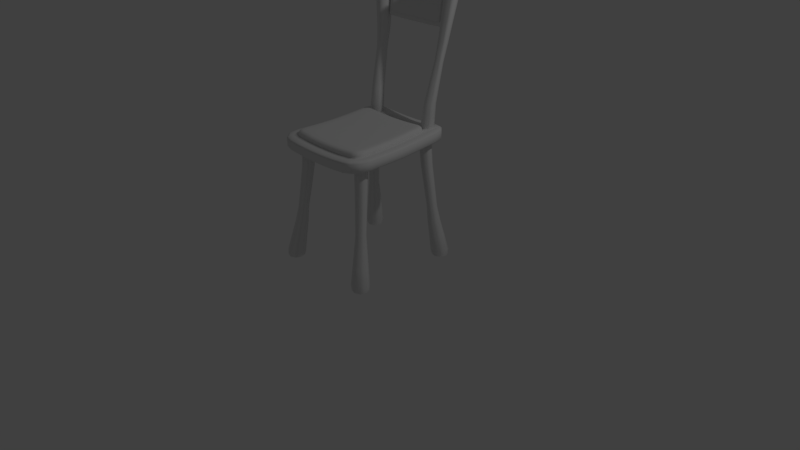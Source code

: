 # Source: prop_chair.blend  (saved by Blender 2.79.0; exported with 4.5.12 LTS)
import bpy
from mathutils import Matrix  # noqa: F401  (used for matrix-valued properties, if any)

bpy.ops.wm.read_factory_settings(use_empty=True)
scene = bpy.context.scene
scene.name = 'Scene'

# ---- collections
col_collection_1 = bpy.data.collections.new('Collection 1'); scene.collection.children.link(col_collection_1)

# ---- materials (node trees are filled in below, after node groups)
mat_material = bpy.data.materials.new('Material')
mat_material.alpha_threshold = 0.0
mat_material.use_transparent_shadow = False
mat_material.roughness = 0.5
mat_material.line_color = (0.0, 0.0, 0.0, 1.0)

# ---- material node trees

# ---- world
world_world = bpy.data.worlds.new('World'); scene.world = world_world
world_world.color = (0.05088, 0.05088, 0.05088)
world_world.use_sun_shadow = False
world_world.sun_shadow_jitter_overblur = 0.0
world_world.cycles.sampling_method = 'MANUAL'

# ---- cameras
cam_camera = bpy.data.cameras.new('Camera')
cam_camera.clip_end = 100.0
cam_camera.lens = 35.0
cam_camera.sensor_width = 32.0
cam_camera.sensor_height = 18.0
cam_camera.ortho_scale = 7.314
cam_camera.dof.focus_distance = 0.0
cam_camera.dof.aperture_fstop = 128.0

# ---- lights
light_lamp = bpy.data.lights.new('Lamp', 'POINT')
light_lamp.transmission_factor = 0.0
light_lamp.cutoff_distance = 30.0
light_lamp.energy = 100.0
light_lamp.shadow_buffer_clip_start = 1.001
light_lamp.shadow_soft_size = 0.1
light_lamp.shadow_maximum_resolution = 0.006
light_lamp.use_absolute_resolution = True

# ---- meshes
me_cube_001 = bpy.data.meshes.new('Cube.001')
me_cube_001.from_pydata([(-0.8942, 1.731, -1.871), (-0.8387, 1.718, -1.628), (-0.8954, 1.46, -1.832), (-0.8607, 3.08, 0.2606), (-0.9369, 3.445, 0.5425), (-0.9356, 3.099, 0.5075), (-0.9012, 3.386, -1.758), (-0.8956, 2.869, -1.883), (-0.8975, 3.199, -1.848), (-0.9375, 4.693, 0.5264), (-0.9336, 5.077, 0.3878), (-0.9365, 4.997, 0.4834), (0.8369, 1.719, -1.629), (0.8924, 1.732, -1.871), (0.8936, 1.461, -1.832), (0.936, 3.446, 0.5423), (0.8597, 3.081, 0.2603), (0.9347, 3.1, 0.5074), (0.8937, 2.871, -1.883), (0.8994, 3.386, -1.758), (0.8956, 3.2, -1.848), (0.9327, 5.078, 0.3875), (0.9366, 4.694, 0.5262), (0.9356, 4.998, 0.4832), (0.8972, 1.4, -1.74), (-0.899, 1.399, -1.739), (-0.9325, 2.914, 0.4144), (0.9316, 2.915, 0.4143), (0.8312, 1.523, -1.584), (0.7805, 1.391, -1.523), (0.8239, 1.375, -1.574), (0.8054, 1.327, -1.551), (-0.7822, 1.39, -1.522), (-0.833, 1.522, -1.583), (-0.8072, 1.326, -1.551), (-0.8257, 1.374, -1.573), (-0.8517, 2.806, 0.2153), (-0.795, 2.565, 0.1312), (-0.8436, 2.63, 0.2044), (-0.8228, 2.544, 0.1735), (0.794, 2.566, 0.1307), (0.8507, 2.807, 0.215), (0.8217, 2.544, 0.1731), (0.8425, 2.631, 0.2041), (-0.9397, -2.05, -7.498), (-1.249, 5.521, 1.621), (-0.8293, -2.633, -7.52), (-1.101, 5.234, 1.6), (-0.7835, -4.05, -7.527), (-1.04, 3.576, 1.615), (-0.8293, -5.481, -7.531), (-1.101, 1.494, 1.664), (-0.9398, -6.083, -7.515), (-1.248, 0.2358, 1.708), (-1.05, -5.494, -7.49), (-1.395, 0.6019, 1.716), (-1.096, -4.063, -7.47), (-1.457, 2.314, 1.691), (-1.05, -2.638, -7.477), (-1.396, 4.337, 1.655), (-1.017, 0.9348, -3.706), (-0.9316, 0.7202, -3.714), (-0.896, -0.2613, -3.711), (-0.9295, -1.467, -3.707), (-1.014, -2.146, -3.696), (-1.1, -1.897, -3.684), (-1.137, -0.8883, -3.683), (-1.102, 0.27, -3.694), (-0.8136, -2.5, -7.292), (-0.7637, -4.043, -7.3), (-0.8136, -5.602, -7.304), (-0.934, -6.258, -7.287), (-1.054, -5.616, -7.259), (-1.104, -4.056, -7.237), (-1.054, -2.504, -7.245), (-0.9339, -1.864, -7.268), (0.9269, -2.05, -7.5), (1.234, 5.564, 1.618), (1.038, -2.638, -7.479), (1.381, 4.376, 1.653), (1.083, -4.063, -7.472), (1.442, 2.351, 1.69), (1.037, -5.493, -7.492), (1.38, 0.6407, 1.714), (0.9269, -6.082, -7.517), (1.233, 0.2787, 1.706), (0.8165, -5.48, -7.533), (1.086, 1.54, 1.66), (0.7707, -4.05, -7.529), (1.025, 3.623, 1.611), (0.8165, -2.633, -7.523), (1.087, 5.28, 1.596), (1.003, 0.968, -3.707), (1.088, 0.3023, -3.695), (1.123, -0.8567, -3.684), (1.086, -1.866, -3.685), (1.0, -2.114, -3.697), (0.9156, -1.434, -3.709), (0.882, -0.2275, -3.713), (0.9176, 0.7538, -3.716), (1.042, -2.503, -7.247), (1.091, -4.056, -7.239), (1.041, -5.615, -7.261), (0.9212, -6.258, -7.289), (0.8008, -5.601, -7.306), (0.7509, -4.042, -7.302), (0.8007, -2.499, -7.294), (0.9211, -1.864, -7.27), (-1.249, 5.521, 1.621), (-1.101, 5.234, 1.6), (-1.04, 3.576, 1.615), (-1.101, 1.494, 1.664), (-1.248, 0.2358, 1.708), (-1.395, 0.6019, 1.716), (-1.457, 2.314, 1.691), (-1.396, 4.337, 1.655), (1.234, 5.564, 1.618), (1.381, 4.376, 1.653), (1.442, 2.351, 1.69), (1.38, 0.6407, 1.714), (1.233, 0.2787, 1.706), (1.086, 1.54, 1.66), (1.025, 3.623, 1.611), (1.087, 5.28, 1.596), (-1.403, 4.465, 1.333), (-1.47, 2.209, 1.372), (-1.402, 0.315, 1.396), (-1.238, -0.0655, 1.383), (-1.075, 1.369, 1.328), (-1.008, 3.7, 1.273), (-1.076, 5.524, 1.262), (-1.24, 5.807, 1.292), (1.061, 5.573, 1.258), (0.9933, 3.749, 1.269), (1.061, 1.418, 1.324), (1.224, -0.01992, 1.38), (1.387, 0.3562, 1.394), (1.456, 2.248, 1.371), (1.389, 4.507, 1.331), (1.225, 5.853, 1.289), (-0.9397, -2.05, -7.498), (-0.8293, -2.633, -7.52), (-0.7835, -4.05, -7.527), (-0.8293, -5.481, -7.531), (-0.9398, -6.083, -7.515), (-1.05, -5.494, -7.49), (-1.096, -4.063, -7.47), (-1.05, -2.638, -7.477), (0.9269, -2.05, -7.5), (1.038, -2.638, -7.479), (1.083, -4.063, -7.472), (1.037, -5.493, -7.492), (0.9269, -6.082, -7.517), (0.8165, -5.48, -7.533), (0.7707, -4.05, -7.529), (0.8165, -2.633, -7.523), (1.263, -34.19, -15.54), (0.9712, -30.36, -8.438), (1.415, -34.99, -15.54), (1.089, -30.99, -8.424), (1.478, -36.93, -15.54), (1.14, -32.51, -8.42), (1.415, -38.86, -15.54), (1.094, -34.04, -8.434), (1.264, -39.66, -15.54), (0.9775, -34.67, -8.458), (1.112, -38.85, -15.54), (0.8594, -34.04, -8.475), (1.049, -36.92, -15.54), (0.8093, -32.51, -8.469), (1.112, -34.99, -15.54), (0.8556, -30.98, -8.456), (1.102, -32.84, -12.35), (1.196, -33.34, -12.35), (1.235, -34.54, -12.34), (1.196, -35.74, -12.34), (1.102, -36.24, -12.34), (1.008, -35.74, -12.35), (0.9686, -34.54, -12.35), (1.008, -33.34, -12.34), (1.42, -34.69, -15.23), (1.489, -36.8, -15.23), (1.42, -38.9, -15.23), (1.255, -39.77, -15.23), (1.089, -38.9, -15.23), (1.02, -36.79, -15.22), (1.089, -34.68, -15.22), (1.254, -33.81, -15.22), (-1.289, -34.19, -15.54), (-0.9927, -30.36, -8.435), (-1.138, -34.99, -15.54), (-0.8772, -30.98, -8.453), (-1.075, -36.92, -15.54), (-0.8309, -32.51, -8.466), (-1.138, -38.85, -15.54), (-0.881, -34.04, -8.472), (-1.29, -39.66, -15.54), (-0.9991, -34.67, -8.454), (-1.442, -38.86, -15.54), (-1.116, -34.04, -8.431), (-1.504, -36.93, -15.54), (-1.161, -32.51, -8.417), (-1.441, -34.99, -15.54), (-1.11, -30.99, -8.421), (-1.127, -32.84, -12.35), (-1.032, -33.34, -12.34), (-0.9933, -34.54, -12.35), (-1.032, -35.74, -12.35), (-1.127, -36.24, -12.34), (-1.221, -35.74, -12.34), (-1.26, -34.54, -12.34), (-1.221, -33.34, -12.35), (-1.115, -34.68, -15.22), (-1.046, -36.79, -15.22), (-1.115, -38.9, -15.23), (-1.281, -39.77, -15.23), (-1.446, -38.9, -15.23), (-1.515, -36.8, -15.23), (-1.446, -34.69, -15.23), (-1.28, -33.81, -15.22), (-1.29, 1.037, -15.54), (-0.9505, -3.085, -8.22), (-1.138, 0.2336, -15.54), (-0.8389, -3.673, -8.24), (-1.075, -1.699, -15.54), (-0.793, -5.107, -8.245), (-1.138, -3.629, -15.54), (-0.8395, -6.56, -8.245), (-1.289, -4.429, -15.54), (-0.9512, -7.175, -8.232), (-1.441, -3.627, -15.54), (-1.062, -6.582, -8.21), (-1.504, -1.694, -15.54), (-1.108, -5.129, -8.193), (-1.441, 0.2377, -15.54), (-1.062, -3.681, -8.199), (-1.127, -2.093, -12.34), (-1.032, -2.589, -12.35), (-0.9933, -3.789, -12.35), (-1.032, -4.989, -12.34), (-1.127, -5.486, -12.35), (-1.221, -4.989, -12.35), (-1.26, -3.789, -12.34), (-1.221, -2.589, -12.34), (-1.115, 0.2875, -15.23), (-1.046, -1.82, -15.23), (-1.115, -3.922, -15.22), (-1.28, -4.792, -15.23), (-1.446, -3.917, -15.23), (-1.514, -1.81, -15.23), (-1.446, 0.295, -15.23), (-1.281, 1.164, -15.23), (1.264, 1.037, -15.54), (0.9293, -3.085, -8.224), (1.415, 0.2377, -15.54), (1.041, -3.681, -8.202), (1.478, -1.694, -15.54), (1.087, -5.128, -8.196), (1.415, -3.628, -15.54), (1.041, -6.58, -8.213), (1.263, -4.429, -15.54), (0.93, -7.173, -8.235), (1.112, -3.629, -15.54), (0.8184, -6.558, -8.248), (1.049, -1.699, -15.54), (0.7719, -5.106, -8.248), (1.112, 0.2336, -15.54), (0.8178, -3.672, -8.244), (1.102, -2.093, -12.34), (1.196, -2.589, -12.34), (1.235, -3.789, -12.34), (1.196, -4.989, -12.35), (1.102, -5.486, -12.35), (1.008, -4.989, -12.34), (0.9686, -3.789, -12.35), (1.008, -2.589, -12.35), (1.42, 0.2949, -15.23), (1.488, -1.81, -15.23), (1.42, -3.917, -15.23), (1.254, -4.792, -15.23), (1.089, -3.922, -15.22), (1.02, -1.82, -15.23), (1.089, 0.2876, -15.23), (1.255, 1.164, -15.23), (1.08, -9.947, -7.494), (1.319, -5.35, -7.534), (1.277, -5.417, -7.452), (0.8714, -6.759, -7.496), (0.9076, 0.6169, -7.593), (0.9001, 0.05497, -7.507), (1.046, -8.141, -7.478), (1.263, -2.348, -7.526), (1.226, -2.637, -7.444), (0.9819, -7.204, -7.48), (1.113, -0.1776, -7.551), (1.09, -0.679, -7.467), (0.9352, -36.27, -7.723), (0.9752, -39.89, -7.847), (0.9693, -39.28, -7.759), (1.148, -32.86, -7.68), (1.403, -33.34, -7.763), (1.361, -33.24, -7.681), (1.053, -35.8, -7.7), (1.195, -39.01, -7.802), (1.173, -38.46, -7.717), (1.118, -34.79, -7.686), (1.352, -36.61, -7.773), (1.315, -36.28, -7.69), (-1.149, -32.86, -7.68), (-1.404, -33.33, -7.763), (-1.363, -33.24, -7.681), (-0.9365, -36.27, -7.723), (-0.9765, -39.89, -7.847), (-0.9705, -39.28, -7.759), (-1.119, -34.79, -7.686), (-1.354, -36.61, -7.773), (-1.316, -36.28, -7.691), (-1.054, -35.8, -7.7), (-1.196, -39.01, -7.802), (-1.174, -38.45, -7.717), (-0.8735, -6.759, -7.497), (-0.9097, 0.6171, -7.593), (-0.9022, 0.05501, -7.507), (-1.082, -9.947, -7.494), (-1.321, -5.35, -7.534), (-1.279, -5.417, -7.452), (-0.984, -7.205, -7.48), (-1.115, -0.1777, -7.55), (-1.092, -0.679, -7.467), (-1.048, -8.141, -7.478), (-1.265, -2.348, -7.526), (-1.228, -2.637, -7.444), (0.901, -0.9903, -8.21), (0.9154, 0.5825, -8.091), (0.9116, 0.1113, -8.174), (1.33, -5.444, -8.03), (1.223, -5.687, -8.16), (1.299, -5.529, -8.115), (1.122, -0.2278, -8.05), (1.067, -1.639, -8.178), (1.106, -0.6534, -8.135), (1.273, -2.419, -8.026), (1.178, -3.256, -8.159), (1.246, -2.678, -8.113), (1.284, -33.1, -8.383), (1.399, -33.34, -8.256), (1.364, -33.27, -8.339), (0.9704, -39.81, -8.336), (0.9517, -38.1, -8.453), (0.9642, -39.29, -8.417), (1.347, -36.57, -8.267), (1.241, -35.67, -8.396), (1.315, -36.29, -8.352), (1.189, -38.93, -8.294), (1.126, -37.4, -8.419), (1.17, -38.47, -8.377), (-0.9532, -38.1, -8.452), (-0.9718, -39.81, -8.336), (-0.9656, -39.29, -8.417), (-1.4, -33.34, -8.256), (-1.285, -33.1, -8.383), (-1.366, -33.26, -8.34), (-1.19, -38.93, -8.294), (-1.127, -37.4, -8.419), (-1.171, -38.47, -8.377), (-1.348, -36.56, -8.268), (-1.243, -35.67, -8.397), (-1.316, -36.29, -8.352), (-1.225, -5.688, -8.16), (-1.331, -5.445, -8.03), (-1.301, -5.53, -8.115), (-0.9175, 0.5843, -8.091), (-0.9031, -0.9896, -8.21), (-0.9137, 0.113, -8.174), (-1.275, -2.421, -8.026), (-1.18, -3.256, -8.159), (-1.248, -2.679, -8.113), (-1.124, -0.2287, -8.05), (-1.069, -1.64, -8.178), (-1.108, -0.6541, -8.136), (0.8866, -1.281, -7.471), (1.041, -1.878, -7.44), (1.141, -3.334, -7.423), (1.183, -5.593, -7.431), (1.261, -33.03, -7.66), (1.223, -35.5, -7.668), (1.119, -37.11, -7.689), (0.9543, -37.78, -7.722), (-0.9556, -37.78, -7.722), (-1.12, -37.11, -7.689), (-1.225, -35.5, -7.668), (-1.263, -33.03, -7.66), (-1.185, -5.593, -7.431), (-1.143, -3.334, -7.423), (-1.043, -1.878, -7.44), (-0.8887, -1.281, -7.471), (0.8697, -6.751, -7.426), (0.8508, -7.994, -7.208), (0.8652, -6.908, -7.311), (0.8582, -7.363, -7.231), (0.9204, -8.277, -7.198), (0.98, -7.196, -7.409), (0.9479, -7.726, -7.218), (0.9697, -7.33, -7.295), (0.9487, -8.695, -7.197), (1.044, -8.131, -7.407), (0.9937, -8.4, -7.217), (1.028, -8.194, -7.294), (0.9744, -10.03, -7.21), (1.078, -9.933, -7.424), (1.024, -9.963, -7.232), (1.062, -9.929, -7.31), (1.147, -32.84, -7.609), (1.04, -32.61, -7.396), (1.132, -32.79, -7.495), (1.093, -32.7, -7.418), (1.018, -34.06, -7.4), (1.118, -34.78, -7.614), (1.067, -34.4, -7.422), (1.104, -34.66, -7.5), (0.9894, -34.51, -7.406), (1.053, -35.79, -7.628), (1.02, -35.13, -7.432), (1.044, -35.6, -7.513), (0.9154, -34.82, -7.421), (0.935, -36.26, -7.652), (0.9247, -35.52, -7.451), (0.9319, -36.05, -7.535), (-0.9363, -36.26, -7.652), (-0.9167, -34.82, -7.422), (-0.9332, -36.05, -7.536), (-0.9261, -35.52, -7.452), (-0.9908, -34.51, -7.406), (-1.054, -35.79, -7.628), (-1.022, -35.13, -7.432), (-1.045, -35.6, -7.513), (-1.02, -34.06, -7.4), (-1.119, -34.78, -7.614), (-1.069, -34.4, -7.422), (-1.105, -34.66, -7.5), (-1.042, -32.61, -7.396), (-1.149, -32.84, -7.609), (-1.094, -32.7, -7.418), (-1.133, -32.79, -7.495), (-1.081, -9.933, -7.424), (-0.9766, -10.03, -7.21), (-1.064, -9.929, -7.31), (-1.026, -9.963, -7.232), (-0.9509, -8.695, -7.197), (-1.046, -8.131, -7.407), (-0.9959, -8.4, -7.217), (-1.031, -8.194, -7.294), (-0.9226, -8.277, -7.198), (-0.9822, -7.196, -7.409), (-0.9501, -7.726, -7.218), (-0.9719, -7.331, -7.295), (-0.8531, -7.995, -7.208), (-0.8719, -6.751, -7.426), (-0.8605, -7.363, -7.232), (-0.8674, -6.909, -7.312), (0.5976, 3.854, -1.973), (0.3009, 4.592, -2.035), (-0.0007548, 4.91, -2.044), (-0.3027, 4.593, -2.034), (-0.5995, 3.853, -1.972), (-0.6008, 4.185, -1.937), (-0.3034, 4.93, -2.0), (-0.0007577, 5.251, -2.009), (0.3016, 4.929, -2.001), (0.5989, 4.185, -1.938), (-0.6033, 4.383, -1.848), (-0.3046, 5.134, -1.91), (-0.0007408, 5.46, -1.919), (0.3028, 5.133, -1.911), (0.6014, 4.383, -1.849), (-0.6266, 5.748, 0.4347), (-0.315, 6.547, 0.3716), (-0.000325, 6.887, 0.3666), (0.3142, 6.546, 0.3704), (0.6257, 5.748, 0.434), (0.625, 6.05, 0.3913), (0.3139, 6.849, 0.3281), (-0.0003298, 7.192, 0.3243), (-0.3147, 6.85, 0.3293), (-0.626, 6.05, 0.3921), (0.6231, 6.123, 0.296), (0.313, 6.918, 0.2333), (-0.0003444, 7.26, 0.2298), (-0.3139, 6.919, 0.2345), (-0.6241, 6.123, 0.2968), (-0.5984, 2.707, -1.962), (-0.3022, 3.435, -2.023), (-0.0007614, 3.736, -2.032), (0.3004, 3.434, -2.024), (0.5965, 2.708, -1.962), (0.5973, 2.437, -1.923), (0.3007, 3.163, -1.985), (-0.0007561, 3.461, -1.992), (-0.3025, 3.163, -1.984), (-0.5992, 2.436, -1.922), (0.5996, 2.381, -1.831), (0.3019, 3.111, -1.892), (-0.0007405, 3.411, -1.9), (-0.3037, 3.111, -1.892), (-0.6015, 2.38, -1.83), (0.6251, 4.497, 0.4489), (0.3139, 5.288, 0.3856), (-0.0003292, 5.619, 0.3822), (-0.3147, 5.288, 0.3868), (-0.626, 4.497, 0.4496), (-0.6251, 4.146, 0.4146), (-0.3143, 4.934, 0.3521), (-0.0003362, 5.261, 0.3476), (0.3134, 4.933, 0.3509), (0.6242, 4.146, 0.4139), (-0.6231, 3.953, 0.3219), (-0.3133, 4.736, 0.26), (-0.0003521, 5.06, 0.2558), (0.3124, 4.735, 0.2588), (0.6221, 3.953, 0.3212), (0.5597, 2.609, -1.71), (0.2817, 3.258, -1.764), (-0.0007165, 3.523, -1.768), (-0.2834, 3.259, -1.763), (-0.5615, 2.608, -1.71), (-0.5754, 4.007, 0.1785), (-0.2894, 4.691, 0.1262), (-0.0003737, 4.972, 0.1249), (0.2885, 4.69, 0.125), (0.5744, 4.007, 0.1777), (0.5222, 2.192, -1.595), (0.2627, 2.764, -1.641), (-0.0006957, 2.991, -1.642), (-0.2643, 2.764, -1.64), (-0.5239, 2.191, -1.595), (-0.5405, 2.164, -1.627), (-0.2727, 2.769, -1.676), (-0.0007025, 3.01, -1.679), (0.2711, 2.769, -1.677), (0.5387, 2.165, -1.628), (-0.5529, 2.241, -1.652), (-0.279, 2.871, -1.703), (-0.0007075, 3.124, -1.707), (0.2773, 2.871, -1.704), (0.5511, 2.242, -1.653), (-0.5577, 2.401, -1.664), (-0.2814, 3.043, -1.716), (-0.0007091, 3.302, -1.72), (0.2798, 3.043, -1.717), (0.5559, 2.402, -1.664), (-0.5317, 3.389, 0.05893), (-0.2675, 3.982, 0.01513), (-0.0003946, 4.221, 0.01618), (0.2665, 3.982, 0.01386), (0.5307, 3.389, 0.05803), (0.5492, 3.412, 0.0962), (0.2758, 4.042, 0.04855), (-0.0003888, 4.296, 0.05), (-0.2768, 4.042, 0.04981), (-0.5502, 3.411, 0.09706), (0.563, 3.533, 0.124), (0.2828, 4.191, 0.07361), (-0.0003843, 4.459, 0.0743), (-0.2837, 4.191, 0.07486), (-0.564, 3.532, 0.1248), (0.5684, 3.721, 0.1336), (0.2855, 4.391, 0.08215), (-0.0003821, 4.665, 0.08252), (-0.2864, 4.391, 0.0834), (-0.5694, 3.72, 0.1345), (-0.9063, 1.76, -1.223), (-0.9146, 2.128, -0.6934), (-0.9235, 2.503, -0.1465), (0.9047, 1.762, -1.224), (0.9132, 2.129, -0.6935), (0.9223, 2.505, -0.1467), (-0.8435, 2.044, -1.174), (-0.849, 2.376, -0.7076), (-0.8548, 2.713, -0.229), (0.8419, 2.045, -1.174), (0.8476, 2.377, -0.7079), (0.8536, 2.714, -0.2293), (-0.785, 1.675, -1.123), (-0.7882, 1.965, -0.7141), (-0.7916, 2.261, -0.2959), (-0.8186, 2.227, -0.2725), (-0.8144, 1.921, -0.7088), (-0.8106, 1.621, -1.135), (-0.8388, 2.302, -0.2559), (-0.834, 1.987, -0.7058), (-0.8296, 1.678, -1.145), (-0.8467, 2.468, -0.2505), (-0.8417, 2.147, -0.7059), (-0.8371, 1.832, -1.15), (0.8355, 1.833, -1.15), (0.8403, 2.148, -0.7062), (0.8455, 2.468, -0.2508), (0.8375, 2.303, -0.2562), (0.8326, 1.988, -0.7061), (0.828, 1.679, -1.145), (0.8174, 2.228, -0.2729), (0.813, 1.922, -0.7092), (0.809, 1.622, -1.135), (0.7903, 2.262, -0.2963), (0.7868, 1.966, -0.7145), (0.7834, 1.676, -1.123), (0.5284, 3.08, -0.3687), (0.5261, 2.778, -0.7868), (0.524, 2.482, -1.196), (0.2655, 3.668, -0.4126), (0.2645, 3.361, -0.8307), (0.2635, 3.06, -1.24), (-0.0004734, 3.905, -0.4101), (-0.0005507, 3.595, -0.8288), (-0.0006253, 3.29, -1.239), (-0.2666, 3.669, -0.4113), (-0.2658, 3.361, -0.8295), (-0.265, 3.06, -1.239), (-0.5296, 3.08, -0.3678), (-0.5275, 2.778, -0.7859), (-0.5256, 2.481, -1.195), (1.299, 3.562, -0.0596), (1.214, 2.506, -1.368), (1.141, 1.552, -2.577), (1.357, 1.594, -0.02279), (1.263, 0.8572, -1.333), (1.183, 0.1267, -2.55), (1.297, -0.0007911, -0.00905), (1.212, -0.4984, -1.324), (1.139, -1.05, -2.546), (1.155, -0.2712, -0.0324), (1.091, -0.7235, -1.349), (1.037, -1.271, -2.566), (1.015, 0.9863, -0.08558), (0.9708, 0.3492, -1.396), (0.9357, -0.3799, -2.599), (0.9568, 2.979, -0.1286), (0.9219, 2.052, -1.43), (0.8949, 1.088, -2.624), (1.016, 4.535, -0.1321), (0.9722, 3.365, -1.437), (0.9374, 2.239, -2.63), (1.039, 2.428, -2.609), (1.093, 3.559, -1.41), (1.157, 4.78, -0.1026), (-1.03, 4.486, -0.1282), (-0.9866, 3.319, -1.433), (-0.9515, 2.196, -2.627), (-0.9713, 2.931, -0.1244), (-0.9363, 2.006, -1.426), (-0.9091, 1.046, -2.62), (-1.029, 0.9373, -0.08136), (-0.9852, 0.3025, -1.392), (-0.9498, -0.4218, -2.596), (-1.17, -0.3192, -0.02868), (-1.105, -0.7694, -1.345), (-1.051, -1.312, -2.563), (-1.312, -0.04673, -0.006134), (-1.226, -0.5435, -1.321), (-1.154, -1.091, -2.543), (-1.371, 1.55, -0.02046), (-1.278, 0.8127, -1.33), (-1.197, 0.0851, -2.547), (-1.313, 3.516, -0.05705), (-1.228, 2.462, -1.365), (-1.155, 1.51, -2.574), (-1.053, 2.385, -2.606), (-1.107, 3.513, -1.407), (-1.172, 4.732, -0.09918), (0.9363, -1.418, -6.065), (0.9711, -0.1568, -4.834), (1.067, -0.8226, -4.832), (1.043, -2.013, -6.049), (1.107, -2.101, -4.831), (1.088, -3.386, -6.046), (1.066, -3.284, -4.839), (1.043, -4.763, -6.062), (0.969, -3.646, -4.849), (0.9353, -5.318, -6.084), (0.8736, -2.957, -4.851), (0.8285, -4.694, -6.096), (0.8346, -1.639, -4.844), (0.7846, -3.284, -6.091), (0.8746, -0.4911, -4.84), (0.8292, -1.935, -6.08), (-0.9494, -1.422, -6.063), (-0.9847, -0.1779, -4.834), (-0.8882, -0.5131, -4.839), (-0.8423, -1.94, -6.079), (-0.8482, -1.662, -4.844), (-0.7978, -3.29, -6.09), (-0.8872, -2.978, -4.85), (-0.8417, -4.699, -6.094), (-0.9827, -3.666, -4.848), (-0.9486, -5.32, -6.082), (-1.079, -3.302, -4.838), (-1.056, -4.764, -6.06), (-1.121, -2.119, -4.83), (-1.101, -3.387, -6.045), (-1.081, -0.8421, -4.831), (-1.057, -2.015, -6.048), (1.048, -31.84, -11.05), (0.9963, -30.92, -9.73), (1.105, -31.5, -9.726), (1.15, -32.39, -11.05), (1.151, -32.9, -9.729), (1.193, -33.71, -11.05), (1.108, -34.3, -9.74), (1.151, -35.01, -11.05), (1.001, -34.88, -9.756), (1.05, -35.55, -11.06), (0.8923, -34.3, -9.767), (0.9484, -35.0, -11.06), (0.8466, -32.89, -9.76), (0.906, -33.69, -11.05), (0.8896, -31.49, -9.743), (0.947, -32.38, -11.05), (1.037, -2.54, -10.99), (0.9719, -2.992, -9.611), (1.076, -3.542, -9.597), (1.137, -3.058, -10.99), (1.12, -4.883, -9.592), (1.178, -4.322, -10.99), (1.076, -6.233, -9.598), (1.137, -5.593, -10.99), (0.9718, -6.79, -9.607), (1.037, -6.123, -10.99), (0.8675, -6.226, -9.617), (0.9372, -5.603, -10.99), (0.8243, -4.879, -9.625), (0.896, -4.336, -10.99), (0.8675, -3.544, -9.623), (0.9372, -3.07, -10.99), (-1.061, -2.539, -10.99), (-0.9943, -2.992, -9.608), (-0.8899, -3.544, -9.621), (-0.9611, -3.069, -10.99), (-0.8467, -4.879, -9.623), (-0.9199, -4.335, -10.99), (-0.8899, -6.227, -9.615), (-0.9611, -5.602, -10.99), (-0.9943, -6.791, -9.606), (-1.061, -6.123, -10.99), (-1.099, -6.234, -9.596), (-1.161, -5.592, -10.99), (-1.142, -4.883, -9.591), (-1.202, -4.321, -10.99), (-1.099, -3.542, -9.595), (-1.161, -3.056, -10.99), (-1.072, -31.84, -11.05), (-1.019, -30.92, -9.728), (-0.9122, -31.49, -9.741), (-0.971, -32.38, -11.05), (-0.8692, -32.89, -9.758), (-0.9299, -33.69, -11.05), (-0.9149, -34.3, -9.764), (-0.9723, -35.0, -11.06), (-1.023, -34.88, -9.754), (-1.074, -35.55, -11.06), (-1.131, -34.3, -9.738), (-1.175, -35.01, -11.05), (-1.174, -32.9, -9.727), (-1.217, -33.71, -11.05), (-1.127, -31.5, -9.724), (-1.174, -32.39, -11.05), (-1.224, -33.44, -14.22), (-1.166, -33.04, -13.25), (-1.05, -33.65, -13.25), (-1.083, -34.18, -14.22), (-1.002, -35.13, -13.25), (-1.026, -35.97, -14.22), (-1.051, -36.61, -13.25), (-1.084, -37.76, -14.22), (-1.167, -37.22, -13.25), (-1.225, -38.5, -14.22), (-1.283, -36.61, -13.25), (-1.365, -37.76, -14.22), (-1.331, -35.13, -13.25), (-1.423, -35.98, -14.22), (-1.283, -33.66, -13.25), (-1.364, -34.19, -14.22), (-1.224, -0.01144, -14.22), (-1.167, -1.196, -13.25), (-1.05, -1.809, -13.25), (-1.084, -0.756, -14.22), (-1.002, -3.287, -13.25), (-1.025, -2.545, -14.22), (-1.05, -4.764, -13.25), (-1.083, -4.33, -14.22), (-1.166, -5.375, -13.25), (-1.224, -5.068, -14.22), (-1.283, -4.762, -13.25), (-1.364, -4.325, -14.22), (-1.331, -3.284, -13.25), (-1.423, -2.536, -14.22), (-1.283, -1.807, -13.25), (-1.365, -0.7489, -14.22), (1.198, -33.44, -14.22), (1.141, -33.04, -13.25), (1.257, -33.66, -13.25), (1.339, -34.19, -14.22), (1.306, -35.13, -13.25), (1.397, -35.98, -14.22), (1.258, -36.61, -13.25), (1.339, -37.76, -14.22), (1.142, -37.22, -13.25), (1.199, -38.5, -14.22), (1.025, -36.61, -13.25), (1.058, -37.76, -14.22), (0.9772, -35.13, -13.25), (1.0, -35.97, -14.22), (1.025, -33.65, -13.25), (1.058, -34.18, -14.22), (1.199, -0.01149, -14.22), (1.142, -1.196, -13.25), (1.258, -1.807, -13.25), (1.339, -0.749, -14.22), (1.306, -3.284, -13.25), (1.397, -2.536, -14.22), (1.257, -4.762, -13.25), (1.339, -4.325, -14.22), (1.141, -5.375, -13.25), (1.198, -5.068, -14.22), (1.025, -4.764, -13.25), (1.058, -4.33, -14.22), (0.9772, -3.287, -13.25), (0.9999, -2.545, -14.22), (1.025, -1.809, -13.25), (1.058, -0.756, -14.22), (0.8554, -9.922, -7.239), (-0.856, -10.01, -7.23), (-0.9113, -32.63, -7.421), (0.91, -32.62, -7.421), (-0.5336, -1.281, -7.538), (-0.1786, -1.281, -7.568), (0.1765, -1.281, -7.568), (0.5315, -1.281, -7.538), (0.5397, 0.05498, -7.575), (0.1792, 0.05499, -7.606), (-0.1813, 0.05499, -7.606), (-0.5417, 0.055, -7.575), (0.5441, 0.6169, -7.662), (0.1807, 0.617, -7.694), (-0.1828, 0.617, -7.694), (-0.5462, 0.6171, -7.662), (0.5723, -37.78, -7.795), (0.1903, -37.78, -7.83), (-0.1916, -37.78, -7.83), (-0.5736, -37.78, -7.796), (-0.5826, -39.28, -7.834), (-0.1946, -39.28, -7.87), (0.1934, -39.28, -7.87), (0.5813, -39.28, -7.835), (-0.5861, -39.89, -7.923), (-0.1958, -39.89, -7.959), (0.1945, -39.89, -7.959), (0.5849, -39.89, -7.923), (-0.5509, 0.584, -8.161), (-0.1843, 0.5836, -8.193), (0.1822, 0.5833, -8.193), (0.5488, 0.5829, -8.161), (0.5465, 0.1116, -8.243), (0.1815, 0.1119, -8.275), (-0.1836, 0.1123, -8.275), (-0.5486, 0.1126, -8.243), (0.5402, -0.9901, -8.279), (0.1794, -0.99, -8.31), (-0.1814, -0.9899, -8.31), (-0.5423, -0.9897, -8.279), (0.582, -39.81, -8.412), (0.1935, -39.81, -8.447), (-0.1949, -39.81, -8.447), (-0.5834, -39.81, -8.411), (-0.5797, -39.29, -8.491), (-0.1937, -39.29, -8.527), (0.1922, -39.29, -8.527), (0.5782, -39.29, -8.492), (-0.5722, -38.1, -8.526), (-0.1913, -38.1, -8.56), (0.1897, -38.1, -8.56), (0.5707, -38.1, -8.526), (-0.5246, -6.733, -7.554), (-0.1756, -6.733, -7.583), (0.1734, -6.733, -7.583), (0.5224, -6.733, -7.554), (0.5608, -36.27, -7.795), (0.1865, -36.27, -7.828), (-0.1878, -36.27, -7.828), (-0.5621, -36.27, -7.795), (-0.5123, -7.973, -7.264), (-0.1715, -7.973, -7.293), (0.1693, -7.973, -7.293), (0.5101, -7.973, -7.264), (0.5145, -7.341, -7.288), (0.1707, -7.341, -7.317), (-0.173, -7.341, -7.317), (-0.5167, -7.341, -7.288), (0.5186, -6.885, -7.369), (0.1721, -6.885, -7.398), (-0.1744, -6.885, -7.398), (-0.5209, -6.885, -7.369), (0.5214, -6.727, -7.483), (0.1731, -6.726, -7.512), (-0.1752, -6.726, -7.512), (-0.5236, -6.726, -7.483), (0.549, -34.82, -7.491), (0.1825, -34.82, -7.524), (-0.1839, -34.82, -7.524), (-0.5503, -34.82, -7.492), (-0.5559, -35.52, -7.522), (-0.1857, -35.52, -7.555), (0.1844, -35.52, -7.555), (0.5546, -35.52, -7.522), (-0.5602, -36.05, -7.607), (-0.1872, -36.05, -7.64), (0.1859, -36.05, -7.64), (0.5589, -36.05, -7.607), (-0.562, -36.26, -7.724), (-0.1878, -36.26, -7.757), (0.1865, -36.26, -7.757), (0.5607, -36.26, -7.723), (0.5131, -9.919, -7.294), (0.1708, -9.935, -7.321), (-0.1715, -9.952, -7.319), (-0.5138, -9.968, -7.289), (-0.547, -32.63, -7.49), (-0.1828, -32.62, -7.522), (0.1815, -32.62, -7.522), (0.5457, -32.62, -7.49), (1.202, -12.63, -7.54), (1.222, -19.59, -7.633), (1.242, -26.37, -7.666), (1.34, -26.48, -7.686), (1.319, -19.62, -7.657), (1.298, -12.55, -7.564), (1.382, -26.53, -7.767), (1.361, -19.64, -7.741), (1.34, -12.53, -7.647), (-1.243, -26.37, -7.666), (-1.224, -19.59, -7.633), (-1.204, -12.63, -7.54), (-1.3, -12.55, -7.563), (-1.321, -19.62, -7.657), (-1.342, -26.48, -7.686), (-1.342, -12.53, -7.646), (-1.363, -19.64, -7.74), (-1.384, -26.53, -7.767), (1.269, -26.43, -8.379), (1.253, -19.69, -8.359), (1.238, -12.73, -8.266), (1.315, -12.65, -8.225), (1.332, -19.7, -8.319), (1.348, -26.51, -8.337), (1.347, -12.61, -8.141), (1.364, -19.69, -8.235), (1.382, -26.55, -8.254), (-1.383, -26.54, -8.254), (-1.366, -19.69, -8.235), (-1.349, -12.61, -8.141), (-1.317, -12.65, -8.225), (-1.333, -19.69, -8.319), (-1.349, -26.51, -8.337), (-1.24, -12.73, -8.266), (-1.255, -19.69, -8.359), (-1.27, -26.42, -8.38), (1.097, -15.84, -7.593), (1.114, -21.62, -7.658), (1.131, -27.28, -7.681), (-1.133, -27.28, -7.681), (-1.116, -21.62, -7.658), (-1.099, -15.84, -7.592), (0.9908, -15.82, -7.305), (1.007, -21.54, -7.375), (1.024, -27.12, -7.398), (1.076, -27.17, -7.42), (1.058, -21.56, -7.397), (1.041, -15.8, -7.328), (1.115, -27.22, -7.498), (1.097, -21.58, -7.474), (1.08, -15.8, -7.408), (1.13, -27.26, -7.611), (1.113, -21.61, -7.587), (1.096, -15.82, -7.522), (-1.025, -27.12, -7.398), (-1.009, -21.54, -7.375), (-0.9928, -15.82, -7.305), (-1.043, -15.8, -7.328), (-1.06, -21.56, -7.396), (-1.077, -27.17, -7.42), (-1.081, -15.8, -7.408), (-1.099, -21.58, -7.474), (-1.116, -27.22, -7.497), (-1.098, -15.82, -7.522), (-1.115, -21.61, -7.587), (-1.132, -27.26, -7.611), (0.8963, -27.1, -7.426), (0.8827, -21.51, -7.405), (0.869, -15.74, -7.332), (-0.8698, -15.81, -7.325), (-0.8836, -21.55, -7.4), (-0.8974, -27.13, -7.423), (-0.5387, -27.12, -7.492), (-0.5304, -21.54, -7.468), (-0.5221, -15.79, -7.391), (-0.1799, -27.12, -7.523), (-0.1771, -21.53, -7.499), (-0.1743, -15.78, -7.422), (0.1788, -27.11, -7.524), (0.1761, -21.52, -7.5), (0.1735, -15.77, -7.423), (0.5376, -27.11, -7.493), (0.5294, -21.51, -7.471), (0.5212, -15.76, -7.395)], [], [(576, 1, 33, 593), (18, 20, 19, 21, 23, 22, 15, 17, 27, 575, 574, 573, 24, 14, 13), (475, 9, 4, 509), (0, 2, 25, 570, 571, 572, 26, 5, 4, 9, 11, 10, 6, 8, 7), (474, 485, 21, 19), (464, 7, 8, 465), (465, 8, 6, 470), (479, 22, 23, 480), (480, 23, 21, 485), (494, 13, 14, 495), (495, 14, 24, 500), (509, 4, 5, 510), (510, 5, 26, 515), (460, 18, 13, 494), (524, 1, 25, 504), (529, 16, 27, 519), (578, 3, 26, 572), (579, 12, 24, 573), (581, 16, 41, 596), (525, 3, 36, 569), (618, 550, 37, 584), (534, 32, 34, 535), (535, 34, 35, 540), (540, 35, 33, 545), (554, 40, 42, 555), (555, 42, 43, 560), (560, 43, 41, 565), (584, 37, 39, 585), (585, 39, 38, 588), (588, 38, 36, 591), (596, 41, 43, 597), (597, 43, 42, 600), (600, 42, 40, 603), (520, 12, 28, 549), (148, 149, 150, 151, 152, 153, 154, 155), (140, 141, 142, 143, 144, 145, 146, 147), (668, 131, 130, 645), (645, 130, 129, 648), (648, 129, 128, 651), (651, 128, 127, 654), (654, 127, 126, 657), (657, 126, 125, 660), (660, 125, 124, 663), (663, 124, 131, 668), (644, 139, 138, 621), (621, 138, 137, 624), (624, 137, 136, 627), (627, 136, 135, 630), (131, 45, 47, 130), (130, 47, 49, 129), (129, 49, 51, 128), (128, 51, 53, 127), (127, 53, 55, 126), (126, 55, 57, 125), (630, 135, 134, 633), (125, 57, 59, 124), (124, 59, 45, 131), (699, 67, 60, 686), (697, 66, 67, 699), (695, 65, 66, 697), (693, 64, 65, 695), (691, 63, 64, 693), (689, 62, 63, 691), (687, 61, 62, 689), (686, 60, 61, 687), (44, 75, 68, 46), (46, 68, 69, 48), (48, 69, 70, 50), (50, 70, 71, 52), (52, 71, 72, 54), (54, 72, 73, 56), (56, 73, 74, 58), (58, 74, 75, 44), (139, 77, 79, 138), (138, 79, 81, 137), (137, 81, 83, 136), (136, 83, 85, 135), (135, 85, 87, 134), (134, 87, 89, 133), (633, 134, 133, 636), (133, 89, 91, 132), (132, 91, 77, 139), (683, 99, 92, 670), (681, 98, 99, 683), (679, 97, 98, 681), (677, 96, 97, 679), (675, 95, 96, 677), (673, 94, 95, 675), (671, 93, 94, 673), (670, 92, 93, 671), (76, 107, 100, 78), (78, 100, 101, 80), (80, 101, 102, 82), (82, 102, 103, 84), (84, 103, 104, 86), (86, 104, 105, 88), (88, 105, 106, 90), (90, 106, 107, 76), (636, 133, 132, 639), (639, 132, 139, 644), (109, 108, 115, 114, 113, 112, 111, 110), (117, 116, 123, 122, 121, 120, 119, 118), (702, 157, 159, 703), (703, 159, 161, 705), (705, 161, 163, 707), (707, 163, 165, 709), (709, 165, 167, 711), (711, 167, 169, 713), (713, 169, 171, 715), (715, 171, 157, 702), (811, 179, 172, 798), (809, 178, 179, 811), (807, 177, 178, 809), (805, 176, 177, 807), (803, 175, 176, 805), (801, 174, 175, 803), (799, 173, 174, 801), (798, 172, 173, 799), (156, 187, 180, 158), (158, 180, 181, 160), (160, 181, 182, 162), (162, 182, 183, 164), (164, 183, 184, 166), (166, 184, 185, 168), (168, 185, 186, 170), (170, 186, 187, 156), (750, 189, 191, 751), (751, 191, 193, 753), (753, 193, 195, 755), (755, 195, 197, 757), (757, 197, 199, 759), (759, 199, 201, 761), (761, 201, 203, 763), (763, 203, 189, 750), (779, 211, 204, 766), (777, 210, 211, 779), (775, 209, 210, 777), (773, 208, 209, 775), (771, 207, 208, 773), (769, 206, 207, 771), (767, 205, 206, 769), (766, 204, 205, 767), (188, 219, 212, 190), (190, 212, 213, 192), (192, 213, 214, 194), (194, 214, 215, 196), (196, 215, 216, 198), (198, 216, 217, 200), (200, 217, 218, 202), (202, 218, 219, 188), (734, 221, 223, 735), (735, 223, 225, 737), (737, 225, 227, 739), (739, 227, 229, 741), (741, 229, 231, 743), (743, 231, 233, 745), (745, 233, 235, 747), (747, 235, 221, 734), (795, 243, 236, 782), (793, 242, 243, 795), (791, 241, 242, 793), (789, 240, 241, 791), (787, 239, 240, 789), (785, 238, 239, 787), (783, 237, 238, 785), (782, 236, 237, 783), (220, 251, 244, 222), (222, 244, 245, 224), (224, 245, 246, 226), (226, 246, 247, 228), (228, 247, 248, 230), (230, 248, 249, 232), (232, 249, 250, 234), (234, 250, 251, 220), (718, 253, 255, 719), (719, 255, 257, 721), (721, 257, 259, 723), (723, 259, 261, 725), (725, 261, 263, 727), (727, 263, 265, 729), (729, 265, 267, 731), (731, 267, 253, 718), (827, 275, 268, 814), (825, 274, 275, 827), (823, 273, 274, 825), (821, 272, 273, 823), (819, 271, 272, 821), (817, 270, 271, 819), (815, 269, 270, 817), (814, 268, 269, 815), (252, 283, 276, 254), (254, 276, 277, 256), (256, 277, 278, 258), (258, 278, 279, 260), (260, 279, 280, 262), (262, 280, 281, 264), (264, 281, 282, 266), (266, 282, 283, 252), (345, 300, 306, 350), (844, 857, 371, 321), (365, 315, 309, 359), (868, 877, 356, 363, 366, 360, 964, 963, 962, 368, 375, 378, 372), (353, 303, 297, 347), (341, 291, 285, 335), (872, 853, 312, 357), (338, 294, 291, 341), (357, 312, 318, 362), (958, 944, 324, 369), (350, 306, 303, 353), (369, 324, 330, 374), (374, 330, 327, 377), (362, 318, 315, 365), (377, 327, 321, 371), (380, 381, 295, 289), (289, 295, 294, 288), (381, 382, 292, 295), (295, 292, 291, 294), (382, 383, 286, 292), (292, 286, 285, 291), (384, 385, 307, 301), (301, 307, 306, 300), (385, 386, 304, 307), (307, 304, 303, 306), (386, 387, 298, 304), (304, 298, 297, 303), (388, 389, 319, 313), (313, 319, 318, 312), (389, 390, 316, 319), (319, 316, 315, 318), (390, 391, 310, 316), (316, 310, 309, 315), (392, 393, 331, 325), (325, 331, 330, 324), (393, 394, 328, 331), (331, 328, 327, 330), (394, 395, 322, 328), (328, 322, 321, 327), (931, 384, 301, 932), (932, 301, 300, 935), (836, 380, 289, 837), (837, 289, 288, 841), (848, 388, 313, 849), (849, 313, 312, 853), (940, 392, 325, 941), (941, 325, 324, 944), (955, 935, 300, 345), (339, 332, 334, 340), (340, 334, 333, 338), (342, 339, 340, 343), (343, 340, 338, 341), (336, 342, 343, 337), (337, 343, 341, 335), (351, 344, 346, 352), (352, 346, 345, 350), (354, 351, 352, 355), (355, 352, 350, 353), (348, 354, 355, 349), (349, 355, 353, 347), (363, 356, 358, 364), (364, 358, 357, 362), (366, 363, 364, 367), (367, 364, 362, 365), (360, 366, 367, 361), (361, 367, 365, 359), (375, 368, 370, 376), (376, 370, 369, 374), (378, 375, 376, 379), (379, 376, 374, 377), (372, 378, 379, 373), (373, 379, 377, 371), (949, 336, 337, 950), (950, 337, 335, 953), (860, 333, 334, 861), (861, 334, 332, 865), (872, 357, 358, 873), (873, 358, 356, 877), (958, 369, 370, 959), (959, 370, 368, 962), (333, 288, 294, 338), (287, 293, 381, 380), (293, 290, 382, 381), (290, 284, 383, 382), (299, 305, 385, 384), (305, 302, 386, 385), (302, 296, 387, 386), (311, 317, 389, 388), (317, 314, 390, 389), (314, 308, 391, 390), (323, 329, 393, 392), (329, 326, 394, 393), (326, 320, 395, 394), (967, 299, 384, 931), (884, 287, 380, 836), (888, 311, 388, 848), (970, 323, 392, 940), (881, 320, 457, 904), (296, 302, 421, 425), (305, 299, 412, 417), (885, 296, 425, 920), (290, 293, 401, 405), (314, 317, 433, 437), (317, 311, 428, 433), (308, 314, 437, 441), (973, 995, 832, 413), (329, 323, 444, 449), (968, 308, 441, 994), (284, 290, 405, 409), (326, 329, 449, 453), (965, 284, 409, 982), (320, 326, 453, 457), (302, 305, 417, 421), (397, 400, 402, 399), (399, 402, 403, 398), (398, 403, 401, 396), (400, 404, 406, 402), (402, 406, 407, 403), (403, 407, 405, 401), (404, 408, 410, 406), (406, 410, 411, 407), (407, 411, 409, 405), (413, 416, 418, 415), (415, 418, 419, 414), (414, 419, 417, 412), (416, 420, 422, 418), (418, 422, 423, 419), (419, 423, 421, 417), (420, 424, 426, 422), (422, 426, 427, 423), (423, 427, 425, 421), (429, 432, 434, 431), (431, 434, 435, 430), (430, 435, 433, 428), (432, 436, 438, 434), (434, 438, 439, 435), (435, 439, 437, 433), (436, 440, 442, 438), (438, 442, 443, 439), (439, 443, 441, 437), (445, 448, 450, 447), (447, 450, 451, 446), (446, 451, 449, 444), (448, 452, 454, 450), (450, 454, 455, 451), (451, 455, 453, 449), (452, 456, 458, 454), (454, 458, 459, 455), (455, 459, 457, 453), (973, 413, 415, 974), (974, 415, 414, 977), (977, 414, 412, 980), (892, 397, 399, 893), (893, 399, 398, 897), (897, 398, 396, 901), (908, 429, 431, 909), (909, 431, 430, 913), (913, 430, 428, 917), (985, 445, 447, 986), (986, 447, 446, 989), (989, 446, 444, 992), (293, 287, 396, 401), (1, 524, 545, 33), (524, 523, 546, 545), (523, 522, 547, 546), (522, 521, 548, 547), (521, 520, 549, 548), (38, 564, 569, 36), (564, 563, 568, 569), (563, 562, 567, 568), (562, 561, 566, 567), (561, 560, 565, 566), (39, 559, 564, 38), (559, 558, 563, 564), (558, 557, 562, 563), (557, 556, 561, 562), (556, 555, 560, 561), (37, 550, 559, 39), (550, 551, 558, 559), (551, 552, 557, 558), (552, 553, 556, 557), (553, 554, 555, 556), (30, 544, 549, 28), (544, 543, 548, 549), (543, 542, 547, 548), (542, 541, 546, 547), (541, 540, 545, 546), (31, 539, 544, 30), (539, 538, 543, 544), (538, 537, 542, 543), (537, 536, 541, 542), (536, 535, 540, 541), (29, 530, 539, 31), (530, 531, 538, 539), (531, 532, 537, 538), (532, 533, 536, 537), (533, 534, 535, 536), (603, 40, 554, 606), (606, 554, 553, 609), (609, 553, 552, 612), (612, 552, 551, 615), (615, 551, 550, 618), (16, 529, 565, 41), (529, 528, 566, 565), (528, 527, 567, 566), (527, 526, 568, 567), (526, 525, 569, 568), (3, 525, 515, 26), (525, 526, 516, 515), (526, 527, 517, 516), (527, 528, 518, 517), (528, 529, 519, 518), (12, 520, 500, 24), (520, 521, 501, 500), (521, 522, 502, 501), (522, 523, 503, 502), (523, 524, 504, 503), (7, 464, 490, 0), (464, 463, 491, 490), (463, 462, 492, 491), (462, 461, 493, 492), (461, 460, 494, 493), (17, 514, 519, 27), (514, 513, 518, 519), (513, 512, 517, 518), (512, 511, 516, 517), (511, 510, 515, 516), (15, 505, 514, 17), (505, 506, 513, 514), (506, 507, 512, 513), (507, 508, 511, 512), (508, 509, 510, 511), (2, 499, 504, 25), (499, 498, 503, 504), (498, 497, 502, 503), (497, 496, 501, 502), (496, 495, 500, 501), (0, 490, 499, 2), (490, 491, 498, 499), (491, 492, 497, 498), (492, 493, 496, 497), (493, 494, 495, 496), (11, 484, 489, 10), (484, 483, 488, 489), (483, 482, 487, 488), (482, 481, 486, 487), (481, 480, 485, 486), (9, 475, 484, 11), (475, 476, 483, 484), (476, 477, 482, 483), (477, 478, 481, 482), (478, 479, 480, 481), (20, 469, 474, 19), (469, 468, 473, 474), (468, 467, 472, 473), (467, 466, 471, 472), (466, 465, 470, 471), (18, 460, 469, 20), (460, 461, 468, 469), (461, 462, 467, 468), (462, 463, 466, 467), (463, 464, 465, 466), (6, 10, 489, 470), (470, 489, 488, 471), (471, 488, 487, 472), (472, 487, 486, 473), (473, 486, 485, 474), (22, 479, 505, 15), (479, 478, 506, 505), (478, 477, 507, 506), (477, 476, 508, 507), (476, 475, 509, 508), (533, 617, 620, 534), (617, 616, 619, 620), (616, 615, 618, 619), (532, 614, 617, 533), (614, 613, 616, 617), (613, 612, 615, 616), (531, 611, 614, 532), (611, 610, 613, 614), (610, 609, 612, 613), (530, 608, 611, 531), (608, 607, 610, 611), (607, 606, 609, 610), (29, 605, 608, 530), (605, 604, 607, 608), (604, 603, 606, 607), (31, 602, 605, 29), (602, 601, 604, 605), (601, 600, 603, 604), (30, 599, 602, 31), (599, 598, 601, 602), (598, 597, 600, 601), (28, 594, 599, 30), (594, 595, 598, 599), (595, 596, 597, 598), (35, 590, 593, 33), (590, 589, 592, 593), (589, 588, 591, 592), (34, 587, 590, 35), (587, 586, 589, 590), (586, 585, 588, 589), (32, 582, 587, 34), (582, 583, 586, 587), (583, 584, 585, 586), (534, 620, 582, 32), (620, 619, 583, 582), (619, 618, 584, 583), (12, 579, 594, 28), (579, 580, 595, 594), (580, 581, 596, 595), (16, 581, 575, 27), (581, 580, 574, 575), (580, 579, 573, 574), (1, 576, 570, 25), (576, 577, 571, 570), (577, 578, 572, 571), (3, 578, 591, 36), (578, 577, 592, 591), (577, 576, 593, 592), (99, 641, 642, 92), (641, 640, 643, 642), (640, 639, 644, 643), (98, 638, 641, 99), (638, 637, 640, 641), (637, 636, 639, 640), (97, 635, 638, 98), (635, 634, 637, 638), (634, 633, 636, 637), (96, 632, 635, 97), (632, 631, 634, 635), (631, 630, 633, 634), (95, 629, 632, 96), (629, 628, 631, 632), (628, 627, 630, 631), (94, 626, 629, 95), (626, 625, 628, 629), (625, 624, 627, 628), (93, 623, 626, 94), (623, 622, 625, 626), (622, 621, 624, 625), (92, 642, 623, 93), (642, 643, 622, 623), (643, 644, 621, 622), (67, 665, 666, 60), (665, 664, 667, 666), (664, 663, 668, 667), (66, 662, 665, 67), (662, 661, 664, 665), (661, 660, 663, 664), (65, 659, 662, 66), (659, 658, 661, 662), (658, 657, 660, 661), (64, 656, 659, 65), (656, 655, 658, 659), (655, 654, 657, 658), (63, 653, 656, 64), (653, 652, 655, 656), (652, 651, 654, 655), (62, 650, 653, 63), (650, 649, 652, 653), (649, 648, 651, 652), (61, 647, 650, 62), (647, 646, 649, 650), (646, 645, 648, 649), (60, 666, 647, 61), (666, 667, 646, 647), (667, 668, 645, 646), (107, 669, 672, 100), (669, 670, 671, 672), (100, 672, 674, 101), (672, 671, 673, 674), (101, 674, 676, 102), (674, 673, 675, 676), (102, 676, 678, 103), (676, 675, 677, 678), (103, 678, 680, 104), (678, 677, 679, 680), (104, 680, 682, 105), (680, 679, 681, 682), (105, 682, 684, 106), (682, 681, 683, 684), (106, 684, 669, 107), (684, 683, 670, 669), (75, 685, 688, 68), (685, 686, 687, 688), (68, 688, 690, 69), (688, 687, 689, 690), (69, 690, 692, 70), (690, 689, 691, 692), (70, 692, 694, 71), (692, 691, 693, 694), (71, 694, 696, 72), (694, 693, 695, 696), (72, 696, 698, 73), (696, 695, 697, 698), (73, 698, 700, 74), (698, 697, 699, 700), (74, 700, 685, 75), (700, 699, 686, 685), (179, 716, 701, 172), (716, 715, 702, 701), (178, 714, 716, 179), (714, 713, 715, 716), (177, 712, 714, 178), (712, 711, 713, 714), (176, 710, 712, 177), (710, 709, 711, 712), (175, 708, 710, 176), (708, 707, 709, 710), (174, 706, 708, 175), (706, 705, 707, 708), (173, 704, 706, 174), (704, 703, 705, 706), (172, 701, 704, 173), (701, 702, 703, 704), (275, 732, 717, 268), (732, 731, 718, 717), (274, 730, 732, 275), (730, 729, 731, 732), (273, 728, 730, 274), (728, 727, 729, 730), (272, 726, 728, 273), (726, 725, 727, 728), (271, 724, 726, 272), (724, 723, 725, 726), (270, 722, 724, 271), (722, 721, 723, 724), (269, 720, 722, 270), (720, 719, 721, 722), (268, 717, 720, 269), (717, 718, 719, 720), (243, 748, 733, 236), (748, 747, 734, 733), (242, 746, 748, 243), (746, 745, 747, 748), (241, 744, 746, 242), (744, 743, 745, 746), (240, 742, 744, 241), (742, 741, 743, 744), (239, 740, 742, 240), (740, 739, 741, 742), (238, 738, 740, 239), (738, 737, 739, 740), (237, 736, 738, 238), (736, 735, 737, 738), (236, 733, 736, 237), (733, 734, 735, 736), (211, 764, 749, 204), (764, 763, 750, 749), (210, 762, 764, 211), (762, 761, 763, 764), (209, 760, 762, 210), (760, 759, 761, 762), (208, 758, 760, 209), (758, 757, 759, 760), (207, 756, 758, 208), (756, 755, 757, 758), (206, 754, 756, 207), (754, 753, 755, 756), (205, 752, 754, 206), (752, 751, 753, 754), (204, 749, 752, 205), (749, 750, 751, 752), (219, 765, 768, 212), (765, 766, 767, 768), (212, 768, 770, 213), (768, 767, 769, 770), (213, 770, 772, 214), (770, 769, 771, 772), (214, 772, 774, 215), (772, 771, 773, 774), (215, 774, 776, 216), (774, 773, 775, 776), (216, 776, 778, 217), (776, 775, 777, 778), (217, 778, 780, 218), (778, 777, 779, 780), (218, 780, 765, 219), (780, 779, 766, 765), (251, 781, 784, 244), (781, 782, 783, 784), (244, 784, 786, 245), (784, 783, 785, 786), (245, 786, 788, 246), (786, 785, 787, 788), (246, 788, 790, 247), (788, 787, 789, 790), (247, 790, 792, 248), (790, 789, 791, 792), (248, 792, 794, 249), (792, 791, 793, 794), (249, 794, 796, 250), (794, 793, 795, 796), (250, 796, 781, 251), (796, 795, 782, 781), (187, 797, 800, 180), (797, 798, 799, 800), (180, 800, 802, 181), (800, 799, 801, 802), (181, 802, 804, 182), (802, 801, 803, 804), (182, 804, 806, 183), (804, 803, 805, 806), (183, 806, 808, 184), (806, 805, 807, 808), (184, 808, 810, 185), (808, 807, 809, 810), (185, 810, 812, 186), (810, 809, 811, 812), (186, 812, 797, 187), (812, 811, 798, 797), (283, 813, 816, 276), (813, 814, 815, 816), (276, 816, 818, 277), (816, 815, 817, 818), (277, 818, 820, 278), (818, 817, 819, 820), (278, 820, 822, 279), (820, 819, 821, 822), (279, 822, 824, 280), (822, 821, 823, 824), (280, 824, 826, 281), (824, 823, 825, 826), (281, 826, 828, 282), (826, 825, 827, 828), (282, 828, 813, 283), (828, 827, 814, 813), (998, 1003, 924, 830), (908, 925, 831, 429), (445, 830, 456, 452, 448), (829, 408, 404, 400, 397), (429, 831, 440, 436, 432), (892, 921, 829, 397), (985, 998, 830, 445), (1012, 997, 829, 921), (413, 832, 424, 420, 416), (1003, 1006, 923, 924), (1006, 1009, 922, 923), (1009, 1012, 921, 922), (456, 830, 924, 889), (889, 924, 923, 890), (890, 923, 922, 891), (891, 922, 921, 892), (424, 832, 928, 905), (905, 928, 927, 906), (906, 927, 926, 907), (907, 926, 925, 908), (427, 916, 920, 425), (916, 915, 919, 920), (915, 914, 918, 919), (914, 913, 917, 918), (426, 912, 916, 427), (912, 911, 915, 916), (911, 910, 914, 915), (910, 909, 913, 914), (424, 905, 912, 426), (905, 906, 911, 912), (906, 907, 910, 911), (907, 908, 909, 910), (459, 900, 904, 457), (900, 899, 903, 904), (899, 898, 902, 903), (898, 897, 901, 902), (458, 896, 900, 459), (896, 895, 899, 900), (895, 894, 898, 899), (894, 893, 897, 898), (456, 889, 896, 458), (889, 890, 895, 896), (890, 891, 894, 895), (891, 892, 893, 894), (311, 888, 917, 428), (888, 887, 918, 917), (887, 886, 919, 918), (886, 885, 920, 919), (287, 884, 901, 396), (884, 883, 902, 901), (883, 882, 903, 902), (882, 881, 904, 903), (296, 885, 845, 387), (885, 886, 846, 845), (886, 887, 847, 846), (887, 888, 848, 847), (320, 881, 833, 395), (881, 882, 834, 833), (882, 883, 835, 834), (883, 884, 836, 835), (349, 876, 880, 348), (876, 875, 879, 880), (875, 874, 878, 879), (874, 873, 877, 878), (347, 869, 876, 349), (869, 870, 875, 876), (870, 871, 874, 875), (871, 872, 873, 874), (373, 864, 868, 372), (864, 863, 867, 868), (863, 862, 866, 867), (862, 861, 865, 866), (371, 857, 864, 373), (857, 858, 863, 864), (858, 859, 862, 863), (859, 860, 861, 862), (298, 852, 856, 297), (852, 851, 855, 856), (851, 850, 854, 855), (850, 849, 853, 854), (387, 845, 852, 298), (845, 846, 851, 852), (846, 847, 850, 851), (847, 848, 849, 850), (322, 840, 844, 321), (840, 839, 843, 844), (839, 838, 842, 843), (838, 837, 841, 842), (395, 833, 840, 322), (833, 834, 839, 840), (834, 835, 838, 839), (835, 836, 837, 838), (347, 297, 856, 869), (869, 856, 855, 870), (870, 855, 854, 871), (871, 854, 853, 872), (332, 339, 342, 336, 949, 948, 947, 344, 351, 354, 348, 880, 865), (865, 880, 879, 866), (866, 879, 878, 867), (867, 878, 877, 868), (288, 333, 860, 841), (841, 860, 859, 842), (842, 859, 858, 843), (843, 858, 857, 844), (927, 928, 1010, 1007), (1007, 1010, 1011, 1008), (1008, 1011, 1012, 1009), (926, 927, 1007, 1004), (1004, 1007, 1008, 1005), (1005, 1008, 1009, 1006), (925, 926, 1004, 1001), (1001, 1004, 1005, 1002), (1002, 1005, 1006, 1003), (928, 832, 995, 1010), (1010, 995, 996, 1011), (1011, 996, 997, 1012), (440, 831, 1000, 983), (983, 1000, 999, 984), (984, 999, 998, 985), (831, 925, 1001, 1000), (1000, 1001, 1002, 999), (999, 1002, 1003, 998), (443, 991, 994, 441), (991, 990, 993, 994), (990, 989, 992, 993), (442, 988, 991, 443), (988, 987, 990, 991), (987, 986, 989, 990), (440, 983, 988, 442), (983, 984, 987, 988), (984, 985, 986, 987), (411, 979, 982, 409), (979, 978, 981, 982), (978, 977, 980, 981), (410, 976, 979, 411), (976, 975, 978, 979), (975, 974, 977, 978), (408, 971, 976, 410), (971, 972, 975, 976), (972, 973, 974, 975), (299, 967, 980, 412), (967, 966, 981, 980), (966, 965, 982, 981), (323, 970, 992, 444), (970, 969, 993, 992), (969, 968, 994, 993), (408, 829, 997, 971), (971, 997, 996, 972), (972, 996, 995, 973), (308, 968, 938, 391), (968, 969, 939, 938), (969, 970, 940, 939), (284, 965, 929, 383), (965, 966, 930, 929), (966, 967, 931, 930), (361, 961, 964, 360), (961, 960, 963, 964), (960, 959, 962, 963), (359, 956, 961, 361), (956, 957, 960, 961), (957, 958, 959, 960), (346, 952, 955, 345), (952, 951, 954, 955), (951, 950, 953, 954), (344, 947, 952, 346), (947, 948, 951, 952), (948, 949, 950, 951), (335, 285, 937, 953), (953, 937, 936, 954), (954, 936, 935, 955), (310, 943, 946, 309), (943, 942, 945, 946), (942, 941, 944, 945), (391, 938, 943, 310), (938, 939, 942, 943), (939, 940, 941, 942), (286, 934, 937, 285), (934, 933, 936, 937), (933, 932, 935, 936), (383, 929, 934, 286), (929, 930, 933, 934), (930, 931, 932, 933), (359, 309, 946, 956), (956, 946, 945, 957), (957, 945, 944, 958)])
me_cube_001.polygons.foreach_set('use_smooth', [True] * 911)
me_cube_001.materials.append(mat_material)
me_cube_001.use_remesh_preserve_volume = False
me_cube_001.use_remesh_preserve_attributes = False
me_cube_001.use_mirror_vertex_groups = False
me_cube_001.update()

# ---- objects
ob_cube_001 = bpy.data.objects.new('Cube.001', me_cube_001)
ob_lamp = bpy.data.objects.new('Lamp', light_lamp)
ob_camera = bpy.data.objects.new('Camera', cam_camera)

# ---- transforms, parenting, visibility, modifiers, constraints
ob_cube_001.location = (0.0, 0.7333, 3.263)
ob_cube_001.scale = (0.4876, 0.03832, 0.2096)
ob_cube_001.lineart.crease_threshold = 0.0
ob_lamp.location = (4.076, 1.005, 5.904)
ob_lamp.rotation_euler = (0.6503, 0.05522, 1.866)
ob_lamp.lock_rotations_4d = False
ob_lamp.empty_display_type = 'ARROWS'
ob_lamp.color = (0.0, 0.0, 0.0, 0.0)
ob_lamp.lineart.crease_threshold = 0.0
ob_camera.location = (7.481, -6.508, 5.344)
ob_camera.rotation_euler = (1.109, 0.0, 0.8149)
ob_camera.lock_rotations_4d = False
ob_camera.empty_display_type = 'ARROWS'
ob_camera.color = (0.0, 0.0, 0.0, 0.0)
ob_camera.display_type = 'WIRE'
ob_camera.lineart.crease_threshold = 0.0

# ---- collection membership
col_collection_1.objects.link(ob_cube_001)
col_collection_1.objects.link(ob_lamp)
col_collection_1.objects.link(ob_camera)

# ---- scene / render settings (as saved in the file)
scene.camera = ob_camera
scene.frame_start = 1; scene.frame_end = 250; scene.frame_set(1)
scene.render.engine = 'BLENDER_EEVEE_NEXT'
scene.render.resolution_percentage = 50
scene.render.dither_intensity = 0.0
scene.cycles.use_denoising = False
scene.cycles.samples = 128
scene.cycles.sampling_pattern = 'TABULATED_SOBOL'
scene.cycles.use_adaptive_sampling = False
scene.cycles.use_light_tree = False
scene.cycles.blur_glossy = 0.0
scene.cycles.sample_clamp_indirect = 0.0
scene.view_settings.view_transform = 'Standard'
bpy.context.view_layer.update()
